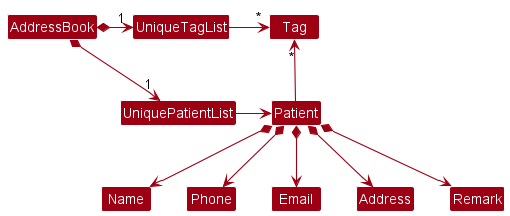

The diagram above was rendered by PlantUML. Its source (embedded in the PNG):
@startuml
!include style.puml
skinparam arrowThickness 1.1
skinparam arrowColor MODEL_COLOR
skinparam classBackgroundColor MODEL_COLOR

AddressBook *-right-> "1" UniquePatientList
AddressBook *-right-> "1" UniqueTagList
UniqueTagList -[hidden]down- UniquePatientList
UniqueTagList -[hidden]down- UniquePatientList

UniqueTagList -right-> "*" Tag
UniquePatientList -right-> Patient

Patient -up-> "*" Tag

Patient *--> Name
Patient *--> Phone
Patient *--> Email
Patient *--> Address
Patient *--> Remark
@enduml